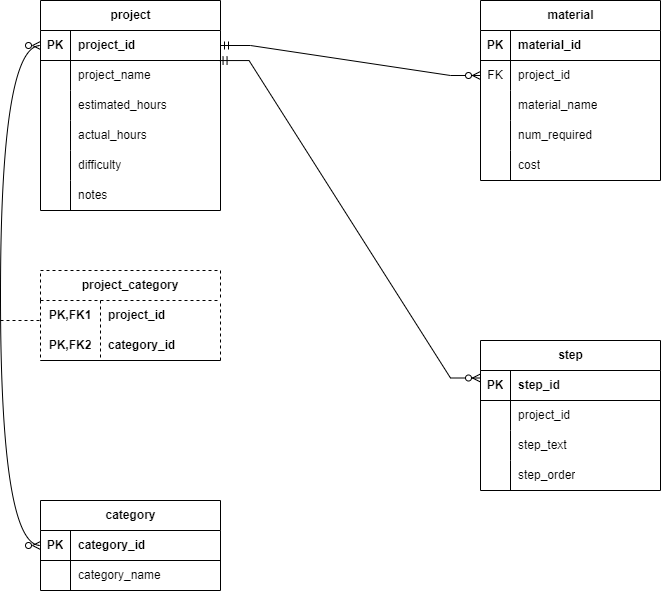

The diagram above was exported from draw.io. Its source (the exported page's mxGraphModel, read from the mxfile embedded in the PNG):
<mxGraphModel dx="1134" dy="637" grid="1" gridSize="10" guides="1" tooltips="1" connect="1" arrows="1" fold="1" page="1" pageScale="1" pageWidth="850" pageHeight="1100" math="0" shadow="0">
  <root>
    <mxCell id="0" />
    <mxCell id="1" parent="0" />
    <mxCell id="M11djsVgeDM4PtuOzzpw-1" value="project" style="shape=table;startSize=30;container=1;collapsible=1;childLayout=tableLayout;fixedRows=1;rowLines=0;fontStyle=1;align=center;resizeLast=1;html=1;" vertex="1" parent="1">
      <mxGeometry x="120" y="80" width="180" height="210" as="geometry" />
    </mxCell>
    <mxCell id="M11djsVgeDM4PtuOzzpw-2" value="" style="shape=tableRow;horizontal=0;startSize=0;swimlaneHead=0;swimlaneBody=0;fillColor=none;collapsible=0;dropTarget=0;points=[[0,0.5],[1,0.5]];portConstraint=eastwest;top=0;left=0;right=0;bottom=1;" vertex="1" parent="M11djsVgeDM4PtuOzzpw-1">
      <mxGeometry y="30" width="180" height="30" as="geometry" />
    </mxCell>
    <mxCell id="M11djsVgeDM4PtuOzzpw-3" value="PK" style="shape=partialRectangle;connectable=0;fillColor=none;top=0;left=0;bottom=0;right=0;fontStyle=1;overflow=hidden;whiteSpace=wrap;html=1;" vertex="1" parent="M11djsVgeDM4PtuOzzpw-2">
      <mxGeometry width="30" height="30" as="geometry">
        <mxRectangle width="30" height="30" as="alternateBounds" />
      </mxGeometry>
    </mxCell>
    <mxCell id="M11djsVgeDM4PtuOzzpw-4" value="project_id" style="shape=partialRectangle;connectable=0;fillColor=none;top=0;left=0;bottom=0;right=0;align=left;spacingLeft=6;fontStyle=1;overflow=hidden;whiteSpace=wrap;html=1;" vertex="1" parent="M11djsVgeDM4PtuOzzpw-2">
      <mxGeometry x="30" width="150" height="30" as="geometry">
        <mxRectangle width="150" height="30" as="alternateBounds" />
      </mxGeometry>
    </mxCell>
    <mxCell id="M11djsVgeDM4PtuOzzpw-5" value="" style="shape=tableRow;horizontal=0;startSize=0;swimlaneHead=0;swimlaneBody=0;fillColor=none;collapsible=0;dropTarget=0;points=[[0,0.5],[1,0.5]];portConstraint=eastwest;top=0;left=0;right=0;bottom=0;" vertex="1" parent="M11djsVgeDM4PtuOzzpw-1">
      <mxGeometry y="60" width="180" height="30" as="geometry" />
    </mxCell>
    <mxCell id="M11djsVgeDM4PtuOzzpw-6" value="" style="shape=partialRectangle;connectable=0;fillColor=none;top=0;left=0;bottom=0;right=0;editable=1;overflow=hidden;whiteSpace=wrap;html=1;" vertex="1" parent="M11djsVgeDM4PtuOzzpw-5">
      <mxGeometry width="30" height="30" as="geometry">
        <mxRectangle width="30" height="30" as="alternateBounds" />
      </mxGeometry>
    </mxCell>
    <mxCell id="M11djsVgeDM4PtuOzzpw-7" value="project_name" style="shape=partialRectangle;connectable=0;fillColor=none;top=0;left=0;bottom=0;right=0;align=left;spacingLeft=6;overflow=hidden;whiteSpace=wrap;html=1;" vertex="1" parent="M11djsVgeDM4PtuOzzpw-5">
      <mxGeometry x="30" width="150" height="30" as="geometry">
        <mxRectangle width="150" height="30" as="alternateBounds" />
      </mxGeometry>
    </mxCell>
    <mxCell id="M11djsVgeDM4PtuOzzpw-8" value="" style="shape=tableRow;horizontal=0;startSize=0;swimlaneHead=0;swimlaneBody=0;fillColor=none;collapsible=0;dropTarget=0;points=[[0,0.5],[1,0.5]];portConstraint=eastwest;top=0;left=0;right=0;bottom=0;" vertex="1" parent="M11djsVgeDM4PtuOzzpw-1">
      <mxGeometry y="90" width="180" height="30" as="geometry" />
    </mxCell>
    <mxCell id="M11djsVgeDM4PtuOzzpw-9" value="" style="shape=partialRectangle;connectable=0;fillColor=none;top=0;left=0;bottom=0;right=0;editable=1;overflow=hidden;whiteSpace=wrap;html=1;" vertex="1" parent="M11djsVgeDM4PtuOzzpw-8">
      <mxGeometry width="30" height="30" as="geometry">
        <mxRectangle width="30" height="30" as="alternateBounds" />
      </mxGeometry>
    </mxCell>
    <mxCell id="M11djsVgeDM4PtuOzzpw-10" value="estimated_hours" style="shape=partialRectangle;connectable=0;fillColor=none;top=0;left=0;bottom=0;right=0;align=left;spacingLeft=6;overflow=hidden;whiteSpace=wrap;html=1;" vertex="1" parent="M11djsVgeDM4PtuOzzpw-8">
      <mxGeometry x="30" width="150" height="30" as="geometry">
        <mxRectangle width="150" height="30" as="alternateBounds" />
      </mxGeometry>
    </mxCell>
    <mxCell id="M11djsVgeDM4PtuOzzpw-11" value="" style="shape=tableRow;horizontal=0;startSize=0;swimlaneHead=0;swimlaneBody=0;fillColor=none;collapsible=0;dropTarget=0;points=[[0,0.5],[1,0.5]];portConstraint=eastwest;top=0;left=0;right=0;bottom=0;" vertex="1" parent="M11djsVgeDM4PtuOzzpw-1">
      <mxGeometry y="120" width="180" height="30" as="geometry" />
    </mxCell>
    <mxCell id="M11djsVgeDM4PtuOzzpw-12" value="" style="shape=partialRectangle;connectable=0;fillColor=none;top=0;left=0;bottom=0;right=0;editable=1;overflow=hidden;whiteSpace=wrap;html=1;" vertex="1" parent="M11djsVgeDM4PtuOzzpw-11">
      <mxGeometry width="30" height="30" as="geometry">
        <mxRectangle width="30" height="30" as="alternateBounds" />
      </mxGeometry>
    </mxCell>
    <mxCell id="M11djsVgeDM4PtuOzzpw-13" value="actual_hours" style="shape=partialRectangle;connectable=0;fillColor=none;top=0;left=0;bottom=0;right=0;align=left;spacingLeft=6;overflow=hidden;whiteSpace=wrap;html=1;" vertex="1" parent="M11djsVgeDM4PtuOzzpw-11">
      <mxGeometry x="30" width="150" height="30" as="geometry">
        <mxRectangle width="150" height="30" as="alternateBounds" />
      </mxGeometry>
    </mxCell>
    <mxCell id="M11djsVgeDM4PtuOzzpw-17" style="shape=tableRow;horizontal=0;startSize=0;swimlaneHead=0;swimlaneBody=0;fillColor=none;collapsible=0;dropTarget=0;points=[[0,0.5],[1,0.5]];portConstraint=eastwest;top=0;left=0;right=0;bottom=0;" vertex="1" parent="M11djsVgeDM4PtuOzzpw-1">
      <mxGeometry y="150" width="180" height="30" as="geometry" />
    </mxCell>
    <mxCell id="M11djsVgeDM4PtuOzzpw-18" style="shape=partialRectangle;connectable=0;fillColor=none;top=0;left=0;bottom=0;right=0;editable=1;overflow=hidden;whiteSpace=wrap;html=1;" vertex="1" parent="M11djsVgeDM4PtuOzzpw-17">
      <mxGeometry width="30" height="30" as="geometry">
        <mxRectangle width="30" height="30" as="alternateBounds" />
      </mxGeometry>
    </mxCell>
    <mxCell id="M11djsVgeDM4PtuOzzpw-19" value="difficulty" style="shape=partialRectangle;connectable=0;fillColor=none;top=0;left=0;bottom=0;right=0;align=left;spacingLeft=6;overflow=hidden;whiteSpace=wrap;html=1;" vertex="1" parent="M11djsVgeDM4PtuOzzpw-17">
      <mxGeometry x="30" width="150" height="30" as="geometry">
        <mxRectangle width="150" height="30" as="alternateBounds" />
      </mxGeometry>
    </mxCell>
    <mxCell id="M11djsVgeDM4PtuOzzpw-14" style="shape=tableRow;horizontal=0;startSize=0;swimlaneHead=0;swimlaneBody=0;fillColor=none;collapsible=0;dropTarget=0;points=[[0,0.5],[1,0.5]];portConstraint=eastwest;top=0;left=0;right=0;bottom=0;" vertex="1" parent="M11djsVgeDM4PtuOzzpw-1">
      <mxGeometry y="180" width="180" height="30" as="geometry" />
    </mxCell>
    <mxCell id="M11djsVgeDM4PtuOzzpw-15" style="shape=partialRectangle;connectable=0;fillColor=none;top=0;left=0;bottom=0;right=0;editable=1;overflow=hidden;whiteSpace=wrap;html=1;" vertex="1" parent="M11djsVgeDM4PtuOzzpw-14">
      <mxGeometry width="30" height="30" as="geometry">
        <mxRectangle width="30" height="30" as="alternateBounds" />
      </mxGeometry>
    </mxCell>
    <mxCell id="M11djsVgeDM4PtuOzzpw-16" value="notes" style="shape=partialRectangle;connectable=0;fillColor=none;top=0;left=0;bottom=0;right=0;align=left;spacingLeft=6;overflow=hidden;whiteSpace=wrap;html=1;" vertex="1" parent="M11djsVgeDM4PtuOzzpw-14">
      <mxGeometry x="30" width="150" height="30" as="geometry">
        <mxRectangle width="150" height="30" as="alternateBounds" />
      </mxGeometry>
    </mxCell>
    <mxCell id="M11djsVgeDM4PtuOzzpw-20" value="project_category" style="shape=table;startSize=30;container=1;collapsible=1;childLayout=tableLayout;fixedRows=1;rowLines=0;fontStyle=1;align=center;resizeLast=1;html=1;whiteSpace=wrap;dashed=1;" vertex="1" parent="1">
      <mxGeometry x="120" y="350" width="180" height="90" as="geometry" />
    </mxCell>
    <mxCell id="M11djsVgeDM4PtuOzzpw-21" value="" style="shape=tableRow;horizontal=0;startSize=0;swimlaneHead=0;swimlaneBody=0;fillColor=none;collapsible=0;dropTarget=0;points=[[0,0.5],[1,0.5]];portConstraint=eastwest;top=0;left=0;right=0;bottom=0;html=1;" vertex="1" parent="M11djsVgeDM4PtuOzzpw-20">
      <mxGeometry y="30" width="180" height="30" as="geometry" />
    </mxCell>
    <mxCell id="M11djsVgeDM4PtuOzzpw-22" value="PK,FK1" style="shape=partialRectangle;connectable=0;fillColor=none;top=0;left=0;bottom=0;right=0;fontStyle=1;overflow=hidden;html=1;whiteSpace=wrap;" vertex="1" parent="M11djsVgeDM4PtuOzzpw-21">
      <mxGeometry width="60" height="30" as="geometry">
        <mxRectangle width="60" height="30" as="alternateBounds" />
      </mxGeometry>
    </mxCell>
    <mxCell id="M11djsVgeDM4PtuOzzpw-23" value="project_id" style="shape=partialRectangle;connectable=0;fillColor=none;top=0;left=0;bottom=0;right=0;align=left;spacingLeft=6;fontStyle=1;overflow=hidden;html=1;whiteSpace=wrap;" vertex="1" parent="M11djsVgeDM4PtuOzzpw-21">
      <mxGeometry x="60" width="120" height="30" as="geometry">
        <mxRectangle width="120" height="30" as="alternateBounds" />
      </mxGeometry>
    </mxCell>
    <mxCell id="M11djsVgeDM4PtuOzzpw-24" value="" style="shape=tableRow;horizontal=0;startSize=0;swimlaneHead=0;swimlaneBody=0;fillColor=none;collapsible=0;dropTarget=0;points=[[0,0.5],[1,0.5]];portConstraint=eastwest;top=0;left=0;right=0;bottom=1;html=1;" vertex="1" parent="M11djsVgeDM4PtuOzzpw-20">
      <mxGeometry y="60" width="180" height="30" as="geometry" />
    </mxCell>
    <mxCell id="M11djsVgeDM4PtuOzzpw-25" value="PK,FK2" style="shape=partialRectangle;connectable=0;fillColor=none;top=0;left=0;bottom=0;right=0;fontStyle=1;overflow=hidden;html=1;whiteSpace=wrap;" vertex="1" parent="M11djsVgeDM4PtuOzzpw-24">
      <mxGeometry width="60" height="30" as="geometry">
        <mxRectangle width="60" height="30" as="alternateBounds" />
      </mxGeometry>
    </mxCell>
    <mxCell id="M11djsVgeDM4PtuOzzpw-26" value="category_id" style="shape=partialRectangle;connectable=0;fillColor=none;top=0;left=0;bottom=0;right=0;align=left;spacingLeft=6;fontStyle=1;overflow=hidden;html=1;whiteSpace=wrap;" vertex="1" parent="M11djsVgeDM4PtuOzzpw-24">
      <mxGeometry x="60" width="120" height="30" as="geometry">
        <mxRectangle width="120" height="30" as="alternateBounds" />
      </mxGeometry>
    </mxCell>
    <mxCell id="M11djsVgeDM4PtuOzzpw-33" value="category" style="shape=table;startSize=30;container=1;collapsible=1;childLayout=tableLayout;fixedRows=1;rowLines=0;fontStyle=1;align=center;resizeLast=1;html=1;" vertex="1" parent="1">
      <mxGeometry x="120" y="580" width="180" height="90" as="geometry" />
    </mxCell>
    <mxCell id="M11djsVgeDM4PtuOzzpw-34" value="" style="shape=tableRow;horizontal=0;startSize=0;swimlaneHead=0;swimlaneBody=0;fillColor=none;collapsible=0;dropTarget=0;points=[[0,0.5],[1,0.5]];portConstraint=eastwest;top=0;left=0;right=0;bottom=1;" vertex="1" parent="M11djsVgeDM4PtuOzzpw-33">
      <mxGeometry y="30" width="180" height="30" as="geometry" />
    </mxCell>
    <mxCell id="M11djsVgeDM4PtuOzzpw-35" value="PK" style="shape=partialRectangle;connectable=0;fillColor=none;top=0;left=0;bottom=0;right=0;fontStyle=1;overflow=hidden;whiteSpace=wrap;html=1;" vertex="1" parent="M11djsVgeDM4PtuOzzpw-34">
      <mxGeometry width="30" height="30" as="geometry">
        <mxRectangle width="30" height="30" as="alternateBounds" />
      </mxGeometry>
    </mxCell>
    <mxCell id="M11djsVgeDM4PtuOzzpw-36" value="category_id" style="shape=partialRectangle;connectable=0;fillColor=none;top=0;left=0;bottom=0;right=0;align=left;spacingLeft=6;fontStyle=1;overflow=hidden;whiteSpace=wrap;html=1;" vertex="1" parent="M11djsVgeDM4PtuOzzpw-34">
      <mxGeometry x="30" width="150" height="30" as="geometry">
        <mxRectangle width="150" height="30" as="alternateBounds" />
      </mxGeometry>
    </mxCell>
    <mxCell id="M11djsVgeDM4PtuOzzpw-37" value="" style="shape=tableRow;horizontal=0;startSize=0;swimlaneHead=0;swimlaneBody=0;fillColor=none;collapsible=0;dropTarget=0;points=[[0,0.5],[1,0.5]];portConstraint=eastwest;top=0;left=0;right=0;bottom=0;" vertex="1" parent="M11djsVgeDM4PtuOzzpw-33">
      <mxGeometry y="60" width="180" height="30" as="geometry" />
    </mxCell>
    <mxCell id="M11djsVgeDM4PtuOzzpw-38" value="" style="shape=partialRectangle;connectable=0;fillColor=none;top=0;left=0;bottom=0;right=0;editable=1;overflow=hidden;whiteSpace=wrap;html=1;" vertex="1" parent="M11djsVgeDM4PtuOzzpw-37">
      <mxGeometry width="30" height="30" as="geometry">
        <mxRectangle width="30" height="30" as="alternateBounds" />
      </mxGeometry>
    </mxCell>
    <mxCell id="M11djsVgeDM4PtuOzzpw-39" value="category_name" style="shape=partialRectangle;connectable=0;fillColor=none;top=0;left=0;bottom=0;right=0;align=left;spacingLeft=6;overflow=hidden;whiteSpace=wrap;html=1;" vertex="1" parent="M11djsVgeDM4PtuOzzpw-37">
      <mxGeometry x="30" width="150" height="30" as="geometry">
        <mxRectangle width="150" height="30" as="alternateBounds" />
      </mxGeometry>
    </mxCell>
    <mxCell id="M11djsVgeDM4PtuOzzpw-46" value="" style="fontSize=12;html=1;endArrow=ERzeroToMany;endFill=1;startArrow=ERzeroToMany;rounded=0;entryX=0;entryY=0.5;entryDx=0;entryDy=0;exitX=0;exitY=0.5;exitDx=0;exitDy=0;edgeStyle=orthogonalEdgeStyle;curved=1;" edge="1" parent="1" source="M11djsVgeDM4PtuOzzpw-33" target="M11djsVgeDM4PtuOzzpw-2">
      <mxGeometry width="100" height="100" relative="1" as="geometry">
        <mxPoint x="240" y="430" as="sourcePoint" />
        <mxPoint x="340" y="330" as="targetPoint" />
        <Array as="points">
          <mxPoint x="80" y="625" />
          <mxPoint x="80" y="125" />
        </Array>
      </mxGeometry>
    </mxCell>
    <mxCell id="M11djsVgeDM4PtuOzzpw-47" value="" style="endArrow=none;html=1;rounded=0;dashed=1;" edge="1" parent="1">
      <mxGeometry relative="1" as="geometry">
        <mxPoint x="80" y="400" as="sourcePoint" />
        <mxPoint x="120" y="400" as="targetPoint" />
      </mxGeometry>
    </mxCell>
    <mxCell id="M11djsVgeDM4PtuOzzpw-48" value="material" style="shape=table;startSize=30;container=1;collapsible=1;childLayout=tableLayout;fixedRows=1;rowLines=0;fontStyle=1;align=center;resizeLast=1;html=1;" vertex="1" parent="1">
      <mxGeometry x="560" y="80" width="180" height="180" as="geometry" />
    </mxCell>
    <mxCell id="M11djsVgeDM4PtuOzzpw-49" value="" style="shape=tableRow;horizontal=0;startSize=0;swimlaneHead=0;swimlaneBody=0;fillColor=none;collapsible=0;dropTarget=0;points=[[0,0.5],[1,0.5]];portConstraint=eastwest;top=0;left=0;right=0;bottom=1;" vertex="1" parent="M11djsVgeDM4PtuOzzpw-48">
      <mxGeometry y="30" width="180" height="30" as="geometry" />
    </mxCell>
    <mxCell id="M11djsVgeDM4PtuOzzpw-50" value="PK" style="shape=partialRectangle;connectable=0;fillColor=none;top=0;left=0;bottom=0;right=0;fontStyle=1;overflow=hidden;whiteSpace=wrap;html=1;" vertex="1" parent="M11djsVgeDM4PtuOzzpw-49">
      <mxGeometry width="30" height="30" as="geometry">
        <mxRectangle width="30" height="30" as="alternateBounds" />
      </mxGeometry>
    </mxCell>
    <mxCell id="M11djsVgeDM4PtuOzzpw-51" value="material_id" style="shape=partialRectangle;connectable=0;fillColor=none;top=0;left=0;bottom=0;right=0;align=left;spacingLeft=6;fontStyle=1;overflow=hidden;whiteSpace=wrap;html=1;" vertex="1" parent="M11djsVgeDM4PtuOzzpw-49">
      <mxGeometry x="30" width="150" height="30" as="geometry">
        <mxRectangle width="150" height="30" as="alternateBounds" />
      </mxGeometry>
    </mxCell>
    <mxCell id="M11djsVgeDM4PtuOzzpw-52" value="" style="shape=tableRow;horizontal=0;startSize=0;swimlaneHead=0;swimlaneBody=0;fillColor=none;collapsible=0;dropTarget=0;points=[[0,0.5],[1,0.5]];portConstraint=eastwest;top=0;left=0;right=0;bottom=0;" vertex="1" parent="M11djsVgeDM4PtuOzzpw-48">
      <mxGeometry y="60" width="180" height="30" as="geometry" />
    </mxCell>
    <mxCell id="M11djsVgeDM4PtuOzzpw-53" value="FK" style="shape=partialRectangle;connectable=0;fillColor=none;top=0;left=0;bottom=0;right=0;editable=1;overflow=hidden;whiteSpace=wrap;html=1;" vertex="1" parent="M11djsVgeDM4PtuOzzpw-52">
      <mxGeometry width="30" height="30" as="geometry">
        <mxRectangle width="30" height="30" as="alternateBounds" />
      </mxGeometry>
    </mxCell>
    <mxCell id="M11djsVgeDM4PtuOzzpw-54" value="project_id" style="shape=partialRectangle;connectable=0;fillColor=none;top=0;left=0;bottom=0;right=0;align=left;spacingLeft=6;overflow=hidden;whiteSpace=wrap;html=1;" vertex="1" parent="M11djsVgeDM4PtuOzzpw-52">
      <mxGeometry x="30" width="150" height="30" as="geometry">
        <mxRectangle width="150" height="30" as="alternateBounds" />
      </mxGeometry>
    </mxCell>
    <mxCell id="M11djsVgeDM4PtuOzzpw-55" value="" style="shape=tableRow;horizontal=0;startSize=0;swimlaneHead=0;swimlaneBody=0;fillColor=none;collapsible=0;dropTarget=0;points=[[0,0.5],[1,0.5]];portConstraint=eastwest;top=0;left=0;right=0;bottom=0;" vertex="1" parent="M11djsVgeDM4PtuOzzpw-48">
      <mxGeometry y="90" width="180" height="30" as="geometry" />
    </mxCell>
    <mxCell id="M11djsVgeDM4PtuOzzpw-56" value="" style="shape=partialRectangle;connectable=0;fillColor=none;top=0;left=0;bottom=0;right=0;editable=1;overflow=hidden;whiteSpace=wrap;html=1;" vertex="1" parent="M11djsVgeDM4PtuOzzpw-55">
      <mxGeometry width="30" height="30" as="geometry">
        <mxRectangle width="30" height="30" as="alternateBounds" />
      </mxGeometry>
    </mxCell>
    <mxCell id="M11djsVgeDM4PtuOzzpw-57" value="material_name" style="shape=partialRectangle;connectable=0;fillColor=none;top=0;left=0;bottom=0;right=0;align=left;spacingLeft=6;overflow=hidden;whiteSpace=wrap;html=1;" vertex="1" parent="M11djsVgeDM4PtuOzzpw-55">
      <mxGeometry x="30" width="150" height="30" as="geometry">
        <mxRectangle width="150" height="30" as="alternateBounds" />
      </mxGeometry>
    </mxCell>
    <mxCell id="M11djsVgeDM4PtuOzzpw-58" value="" style="shape=tableRow;horizontal=0;startSize=0;swimlaneHead=0;swimlaneBody=0;fillColor=none;collapsible=0;dropTarget=0;points=[[0,0.5],[1,0.5]];portConstraint=eastwest;top=0;left=0;right=0;bottom=0;" vertex="1" parent="M11djsVgeDM4PtuOzzpw-48">
      <mxGeometry y="120" width="180" height="30" as="geometry" />
    </mxCell>
    <mxCell id="M11djsVgeDM4PtuOzzpw-59" value="" style="shape=partialRectangle;connectable=0;fillColor=none;top=0;left=0;bottom=0;right=0;editable=1;overflow=hidden;whiteSpace=wrap;html=1;" vertex="1" parent="M11djsVgeDM4PtuOzzpw-58">
      <mxGeometry width="30" height="30" as="geometry">
        <mxRectangle width="30" height="30" as="alternateBounds" />
      </mxGeometry>
    </mxCell>
    <mxCell id="M11djsVgeDM4PtuOzzpw-60" value="num_required" style="shape=partialRectangle;connectable=0;fillColor=none;top=0;left=0;bottom=0;right=0;align=left;spacingLeft=6;overflow=hidden;whiteSpace=wrap;html=1;" vertex="1" parent="M11djsVgeDM4PtuOzzpw-58">
      <mxGeometry x="30" width="150" height="30" as="geometry">
        <mxRectangle width="150" height="30" as="alternateBounds" />
      </mxGeometry>
    </mxCell>
    <mxCell id="M11djsVgeDM4PtuOzzpw-61" style="shape=tableRow;horizontal=0;startSize=0;swimlaneHead=0;swimlaneBody=0;fillColor=none;collapsible=0;dropTarget=0;points=[[0,0.5],[1,0.5]];portConstraint=eastwest;top=0;left=0;right=0;bottom=0;" vertex="1" parent="M11djsVgeDM4PtuOzzpw-48">
      <mxGeometry y="150" width="180" height="30" as="geometry" />
    </mxCell>
    <mxCell id="M11djsVgeDM4PtuOzzpw-62" style="shape=partialRectangle;connectable=0;fillColor=none;top=0;left=0;bottom=0;right=0;editable=1;overflow=hidden;whiteSpace=wrap;html=1;" vertex="1" parent="M11djsVgeDM4PtuOzzpw-61">
      <mxGeometry width="30" height="30" as="geometry">
        <mxRectangle width="30" height="30" as="alternateBounds" />
      </mxGeometry>
    </mxCell>
    <mxCell id="M11djsVgeDM4PtuOzzpw-63" value="cost" style="shape=partialRectangle;connectable=0;fillColor=none;top=0;left=0;bottom=0;right=0;align=left;spacingLeft=6;overflow=hidden;whiteSpace=wrap;html=1;" vertex="1" parent="M11djsVgeDM4PtuOzzpw-61">
      <mxGeometry x="30" width="150" height="30" as="geometry">
        <mxRectangle width="150" height="30" as="alternateBounds" />
      </mxGeometry>
    </mxCell>
    <mxCell id="M11djsVgeDM4PtuOzzpw-90" value="step" style="shape=table;startSize=30;container=1;collapsible=1;childLayout=tableLayout;fixedRows=1;rowLines=0;fontStyle=1;align=center;resizeLast=1;html=1;" vertex="1" parent="1">
      <mxGeometry x="560" y="420" width="180" height="150" as="geometry" />
    </mxCell>
    <mxCell id="M11djsVgeDM4PtuOzzpw-91" value="" style="shape=tableRow;horizontal=0;startSize=0;swimlaneHead=0;swimlaneBody=0;fillColor=none;collapsible=0;dropTarget=0;points=[[0,0.5],[1,0.5]];portConstraint=eastwest;top=0;left=0;right=0;bottom=1;" vertex="1" parent="M11djsVgeDM4PtuOzzpw-90">
      <mxGeometry y="30" width="180" height="30" as="geometry" />
    </mxCell>
    <mxCell id="M11djsVgeDM4PtuOzzpw-92" value="PK" style="shape=partialRectangle;connectable=0;fillColor=none;top=0;left=0;bottom=0;right=0;fontStyle=1;overflow=hidden;whiteSpace=wrap;html=1;" vertex="1" parent="M11djsVgeDM4PtuOzzpw-91">
      <mxGeometry width="30" height="30" as="geometry">
        <mxRectangle width="30" height="30" as="alternateBounds" />
      </mxGeometry>
    </mxCell>
    <mxCell id="M11djsVgeDM4PtuOzzpw-93" value="step_id" style="shape=partialRectangle;connectable=0;fillColor=none;top=0;left=0;bottom=0;right=0;align=left;spacingLeft=6;fontStyle=1;overflow=hidden;whiteSpace=wrap;html=1;" vertex="1" parent="M11djsVgeDM4PtuOzzpw-91">
      <mxGeometry x="30" width="150" height="30" as="geometry">
        <mxRectangle width="150" height="30" as="alternateBounds" />
      </mxGeometry>
    </mxCell>
    <mxCell id="M11djsVgeDM4PtuOzzpw-94" value="" style="shape=tableRow;horizontal=0;startSize=0;swimlaneHead=0;swimlaneBody=0;fillColor=none;collapsible=0;dropTarget=0;points=[[0,0.5],[1,0.5]];portConstraint=eastwest;top=0;left=0;right=0;bottom=0;" vertex="1" parent="M11djsVgeDM4PtuOzzpw-90">
      <mxGeometry y="60" width="180" height="30" as="geometry" />
    </mxCell>
    <mxCell id="M11djsVgeDM4PtuOzzpw-95" value="" style="shape=partialRectangle;connectable=0;fillColor=none;top=0;left=0;bottom=0;right=0;editable=1;overflow=hidden;whiteSpace=wrap;html=1;" vertex="1" parent="M11djsVgeDM4PtuOzzpw-94">
      <mxGeometry width="30" height="30" as="geometry">
        <mxRectangle width="30" height="30" as="alternateBounds" />
      </mxGeometry>
    </mxCell>
    <mxCell id="M11djsVgeDM4PtuOzzpw-96" value="project_id" style="shape=partialRectangle;connectable=0;fillColor=none;top=0;left=0;bottom=0;right=0;align=left;spacingLeft=6;overflow=hidden;whiteSpace=wrap;html=1;" vertex="1" parent="M11djsVgeDM4PtuOzzpw-94">
      <mxGeometry x="30" width="150" height="30" as="geometry">
        <mxRectangle width="150" height="30" as="alternateBounds" />
      </mxGeometry>
    </mxCell>
    <mxCell id="M11djsVgeDM4PtuOzzpw-97" value="" style="shape=tableRow;horizontal=0;startSize=0;swimlaneHead=0;swimlaneBody=0;fillColor=none;collapsible=0;dropTarget=0;points=[[0,0.5],[1,0.5]];portConstraint=eastwest;top=0;left=0;right=0;bottom=0;" vertex="1" parent="M11djsVgeDM4PtuOzzpw-90">
      <mxGeometry y="90" width="180" height="30" as="geometry" />
    </mxCell>
    <mxCell id="M11djsVgeDM4PtuOzzpw-98" value="" style="shape=partialRectangle;connectable=0;fillColor=none;top=0;left=0;bottom=0;right=0;editable=1;overflow=hidden;whiteSpace=wrap;html=1;" vertex="1" parent="M11djsVgeDM4PtuOzzpw-97">
      <mxGeometry width="30" height="30" as="geometry">
        <mxRectangle width="30" height="30" as="alternateBounds" />
      </mxGeometry>
    </mxCell>
    <mxCell id="M11djsVgeDM4PtuOzzpw-99" value="step_text" style="shape=partialRectangle;connectable=0;fillColor=none;top=0;left=0;bottom=0;right=0;align=left;spacingLeft=6;overflow=hidden;whiteSpace=wrap;html=1;" vertex="1" parent="M11djsVgeDM4PtuOzzpw-97">
      <mxGeometry x="30" width="150" height="30" as="geometry">
        <mxRectangle width="150" height="30" as="alternateBounds" />
      </mxGeometry>
    </mxCell>
    <mxCell id="M11djsVgeDM4PtuOzzpw-100" value="" style="shape=tableRow;horizontal=0;startSize=0;swimlaneHead=0;swimlaneBody=0;fillColor=none;collapsible=0;dropTarget=0;points=[[0,0.5],[1,0.5]];portConstraint=eastwest;top=0;left=0;right=0;bottom=0;" vertex="1" parent="M11djsVgeDM4PtuOzzpw-90">
      <mxGeometry y="120" width="180" height="30" as="geometry" />
    </mxCell>
    <mxCell id="M11djsVgeDM4PtuOzzpw-101" value="" style="shape=partialRectangle;connectable=0;fillColor=none;top=0;left=0;bottom=0;right=0;editable=1;overflow=hidden;whiteSpace=wrap;html=1;" vertex="1" parent="M11djsVgeDM4PtuOzzpw-100">
      <mxGeometry width="30" height="30" as="geometry">
        <mxRectangle width="30" height="30" as="alternateBounds" />
      </mxGeometry>
    </mxCell>
    <mxCell id="M11djsVgeDM4PtuOzzpw-102" value="step_order" style="shape=partialRectangle;connectable=0;fillColor=none;top=0;left=0;bottom=0;right=0;align=left;spacingLeft=6;overflow=hidden;whiteSpace=wrap;html=1;" vertex="1" parent="M11djsVgeDM4PtuOzzpw-100">
      <mxGeometry x="30" width="150" height="30" as="geometry">
        <mxRectangle width="150" height="30" as="alternateBounds" />
      </mxGeometry>
    </mxCell>
    <mxCell id="M11djsVgeDM4PtuOzzpw-103" value="" style="edgeStyle=entityRelationEdgeStyle;fontSize=12;html=1;endArrow=ERzeroToMany;startArrow=ERmandOne;rounded=0;exitX=0.992;exitY=0.002;exitDx=0;exitDy=0;exitPerimeter=0;entryX=0;entryY=0.25;entryDx=0;entryDy=0;" edge="1" parent="1" source="M11djsVgeDM4PtuOzzpw-5" target="M11djsVgeDM4PtuOzzpw-90">
      <mxGeometry width="100" height="100" relative="1" as="geometry">
        <mxPoint x="530" y="470" as="sourcePoint" />
        <mxPoint x="630" y="370" as="targetPoint" />
      </mxGeometry>
    </mxCell>
    <mxCell id="M11djsVgeDM4PtuOzzpw-105" value="" style="edgeStyle=entityRelationEdgeStyle;fontSize=12;html=1;endArrow=ERzeroToMany;startArrow=ERmandOne;rounded=0;exitX=1;exitY=0.5;exitDx=0;exitDy=0;entryX=0;entryY=0.5;entryDx=0;entryDy=0;" edge="1" parent="1" source="M11djsVgeDM4PtuOzzpw-2" target="M11djsVgeDM4PtuOzzpw-52">
      <mxGeometry width="100" height="100" relative="1" as="geometry">
        <mxPoint x="500" y="340" as="sourcePoint" />
        <mxPoint x="600" y="240" as="targetPoint" />
      </mxGeometry>
    </mxCell>
  </root>
</mxGraphModel>